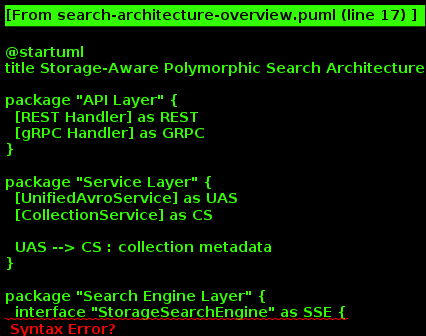

The diagram above was rendered by PlantUML. Its source (embedded in the PNG):
@startuml
title Storage-Aware Polymorphic Search Architecture

package "API Layer" {
  [REST Handler] as REST
  [gRPC Handler] as GRPC
}

package "Service Layer" {
  [UnifiedAvroService] as UAS
  [CollectionService] as CS
  
  UAS --> CS : collection metadata
}

package "Search Engine Layer" {
  interface "StorageSearchEngine" as SSE {
    +search_vectors()
    +search_capabilities()
    +engine_type()
  }
  
  [ViperSearchEngine] as VSE
  [LSMSearchEngine] as LSE
  
  VSE ..|> SSE
  LSE ..|> SSE
}

package "Storage Layer" {
  package "VIPER Storage" {
    [ViperCoreEngine] as VCE
    [ParquetReader] as PR
    [MLClusterSelector] as MCS
    [QuantizationEngine] as QE
    
    VCE --> PR
    VCE --> MCS
    VCE --> QE
  }
  
  package "LSM Storage" {
    [LsmTree] as LT
    [MemTable] as MT
    [SSTable] as ST
    [BloomFilter] as BF
    
    LT --> MT
    LT --> ST
    LT --> BF
  }
}

REST --> UAS
GRPC --> UAS

UAS --> SSE : polymorphic dispatch

VSE --> VCE : VIPER optimizations
LSE --> LT : LSM optimizations

note right of UAS
  Search Router:
  1. Detect collection type
  2. Create search hints
  3. Dispatch to engine
  4. Merge results
end note

@enduml